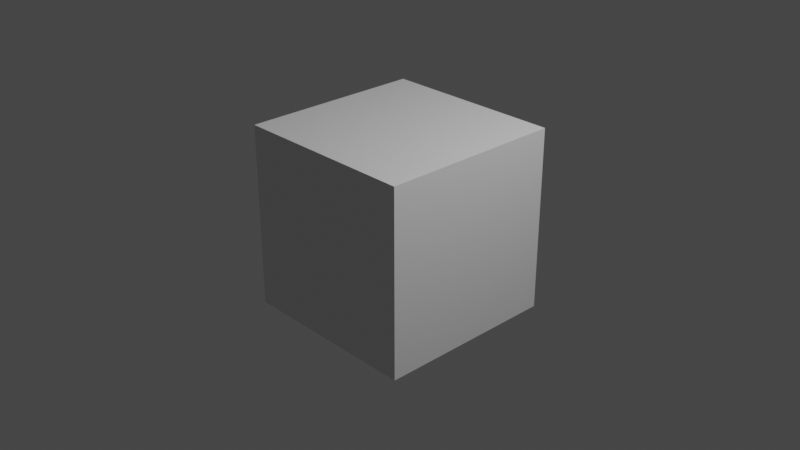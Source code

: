 # Source: Green_Screen.blend  (saved by Blender 3.2.14; exported with 4.5.12 LTS)
import bpy
from mathutils import Matrix  # noqa: F401  (used for matrix-valued properties, if any)

bpy.ops.wm.read_factory_settings(use_empty=True)
scene = bpy.context.scene
scene.name = 'Scene'

# ---- collections
col_collection = bpy.data.collections.new('Collection'); scene.collection.children.link(col_collection)

# ---- materials (node trees are filled in below, after node groups)
mat_material = bpy.data.materials.new('Material')
mat_material.alpha_threshold = 0.0
mat_material.use_transparent_shadow = False
mat_material.line_color = (0.0, 0.0, 0.0, 1.0)

# ---- material node trees
mat_material.use_nodes = True; mat_material.node_tree.nodes.clear()
_N = mat_material.node_tree.nodes; _L = mat_material.node_tree.links
n0 = _N.new('ShaderNodeOutputMaterial'); n0.name = 'Material Output'; n0.location = (300, 300)
n1 = _N.new('ShaderNodeBsdfPrincipled'); n1.name = 'Principled BSDF'; n1.location = (10, 300)
n1.distribution = 'GGX'
n1.subsurface_method = 'RANDOM_WALK_SKIN'
n1.inputs[2].default_value = 0.4
n1.inputs[3].default_value = 1.45
n1.inputs[27].default_value = (0.0, 0.0, 0.0, 1.0)
n1.inputs[28].default_value = 1.0
_L.new(n1.outputs[0], n0.inputs[0])
n0.is_active_output = True

# ---- world
world_world = bpy.data.worlds.new('World'); scene.world = world_world
world_world.use_nodes = True; world_world.node_tree.nodes.clear()
_N = world_world.node_tree.nodes; _L = world_world.node_tree.links
n0 = _N.new('ShaderNodeOutputWorld'); n0.name = 'World Output'; n0.location = (300, 300)
n1 = _N.new('ShaderNodeBackground'); n1.name = 'Background'; n1.location = (10, 300)
n1.inputs[0].default_value = (0.05088, 0.05088, 0.05088, 1.0)
_L.new(n1.outputs[0], n0.inputs[0])
n0.is_active_output = True
world_world.color = (0.05088, 0.05088, 0.05088)
world_world.use_sun_shadow = False
world_world.sun_shadow_jitter_overblur = 0.0

# ---- cameras
cam_camera = bpy.data.cameras.new('Camera')
cam_camera.clip_end = 100.0
cam_camera.ortho_scale = 7.314

# ---- lights
light_light = bpy.data.lights.new('Light', 'POINT')
light_light.transmission_factor = 0.0
light_light.energy = 1000.0
light_light.shadow_soft_size = 0.1
light_light.shadow_maximum_resolution = 0.006
light_light.use_absolute_resolution = True

# ---- meshes
me_cube = bpy.data.meshes.new('Cube')
me_cube.from_pydata([(1.0, 1.0, 1.0), (1.0, 1.0, -1.0), (1.0, -1.0, 1.0), (1.0, -1.0, -1.0), (-1.0, 1.0, 1.0), (-1.0, 1.0, -1.0), (-1.0, -1.0, 1.0), (-1.0, -1.0, -1.0)], [], [(0, 4, 6, 2), (3, 2, 6, 7), (7, 6, 4, 5), (5, 1, 3, 7), (1, 0, 2, 3), (5, 4, 0, 1)])
_uv = me_cube.uv_layers.new(name='UVMap')
_uv.uv.foreach_set('vector', [0.625, 0.5, 0.875, 0.5, 0.875, 0.75, 0.625, 0.75, 0.375, 0.75, 0.625, 0.75, 0.625, 1.0, 0.375, 1.0, 0.375, 0.0, 0.625, 0.0, 0.625, 0.25, 0.375, 0.25, 0.125, 0.5, 0.375, 0.5, 0.375, 0.75, 0.125, 0.75, 0.375, 0.5, 0.625, 0.5, 0.625, 0.75, 0.375, 0.75, 0.375, 0.25, 0.625, 0.25, 0.625, 0.5, 0.375, 0.5])
me_cube.materials.append(mat_material)
me_cube.use_mirror_vertex_groups = False
me_cube.update()

# ---- objects
ob_cube = bpy.data.objects.new('Cube', me_cube)
ob_light = bpy.data.objects.new('Light', light_light)
ob_camera = bpy.data.objects.new('Camera', cam_camera)

# ---- transforms, parenting, visibility, modifiers, constraints
ob_cube.location = (0.0, 0.0, 0.0)
ob_cube.lock_rotations_4d = False
ob_cube.empty_display_type = 'ARROWS'
ob_cube.lineart.crease_threshold = 0.0
ob_light.location = (4.076, 1.005, 5.904)
ob_light.rotation_euler = (0.6503, 0.05522, 1.866)
ob_light.lock_rotations_4d = False
ob_light.empty_display_type = 'ARROWS'
ob_light.color = (0.0, 0.0, 0.0, 0.0)
ob_light.lineart.crease_threshold = 0.0
ob_camera.location = (7.359, -6.926, 4.958)
ob_camera.rotation_euler = (1.109, 0.0, 0.8149)
ob_camera.lock_rotations_4d = False
ob_camera.empty_display_type = 'ARROWS'
ob_camera.color = (0.0, 0.0, 0.0, 0.0)
ob_camera.display_type = 'WIRE'
ob_camera.lineart.crease_threshold = 0.0

# ---- collection membership
col_collection.objects.link(ob_cube)
col_collection.objects.link(ob_light)
col_collection.objects.link(ob_camera)

# ---- scene / render settings (as saved in the file)
scene.camera = ob_camera
scene.frame_start = 1; scene.frame_end = 250; scene.frame_set(1)
scene.render.engine = 'BLENDER_EEVEE_NEXT'
scene.cycles.sampling_pattern = 'TABULATED_SOBOL'
scene.cycles.use_light_tree = False
scene.view_settings.view_transform = 'Filmic'
bpy.context.view_layer.update()
